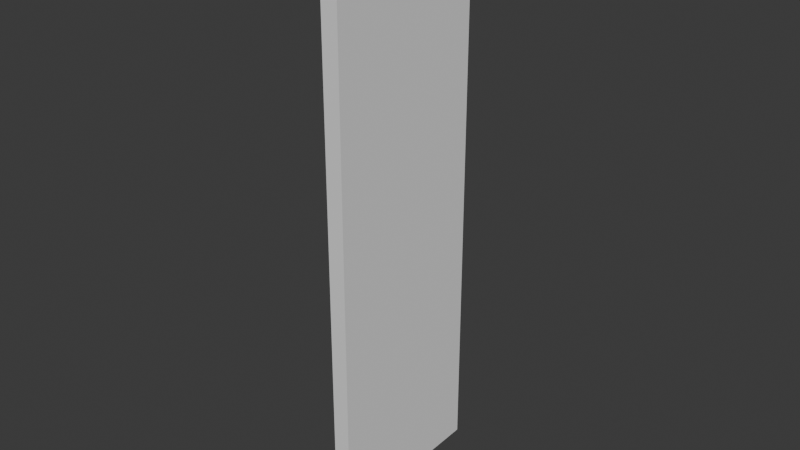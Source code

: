 # Source: UCX_TaskBoardMain_003.blend  (saved by Blender 4.3.32; exported with 4.5.12 LTS)
import bpy
from mathutils import Matrix  # noqa: F401  (used for matrix-valued properties, if any)

bpy.ops.wm.read_factory_settings(use_empty=True)
scene = bpy.context.scene
scene.name = 'Scene'

# ---- collections
col_collection = bpy.data.collections.new('Collection'); scene.collection.children.link(col_collection)

# ---- world
world_world = bpy.data.worlds.new('World'); scene.world = world_world
world_world.use_nodes = True; world_world.node_tree.nodes.clear()
_N = world_world.node_tree.nodes; _L = world_world.node_tree.links
n0 = _N.new('ShaderNodeOutputWorld'); n0.name = 'World Output'; n0.location = (300, 300)
n1 = _N.new('ShaderNodeBackground'); n1.name = 'Background'; n1.location = (10, 300)
n1.inputs[0].default_value = (0.05088, 0.05088, 0.05088, 1.0)
_L.new(n1.outputs[0], n0.inputs[0])
n0.is_active_output = True
world_world.color = (0.05088, 0.05088, 0.05088)
world_world.sun_shadow_jitter_overblur = 0.0

# ---- meshes
me_ucx_taskboardmain_003 = bpy.data.meshes.new('UCX_TaskBoardMain_003')
me_ucx_taskboardmain_003.from_pydata([(0.003815, -0.03677, 0.1214), (0.003817, -0.03678, -0.1213), (0.003838, 0.03678, -0.1192), (0.003837, 0.03679, 0.1192), (-0.003761, -0.03657, -0.1289), (-0.00376, -0.03657, 0.1289), (-0.003738, 0.03699, 0.1268), (-0.00374, 0.03698, -0.1268)], [], [(0, 1, 2), (0, 2, 3), (4, 5, 6), (4, 6, 7), (6, 3, 2), (6, 2, 7), (1, 4, 7), (1, 7, 2), (3, 6, 5), (3, 5, 0), (4, 1, 0), (4, 0, 5)])
me_ucx_taskboardmain_003.update()

# ---- objects
ob_ucx_taskboardmain_003 = bpy.data.objects.new('UCX_TaskBoardMain_003', me_ucx_taskboardmain_003)

# ---- transforms, parenting, visibility, modifiers, constraints
ob_ucx_taskboardmain_003.location = (0.0, 0.0, 0.0)

# ---- collection membership
col_collection.objects.link(ob_ucx_taskboardmain_003)

# ---- scene / render settings (as saved in the file)
scene.frame_start = 1; scene.frame_end = 250; scene.frame_set(1)
scene.render.engine = 'BLENDER_EEVEE_NEXT'
bpy.context.view_layer.update()

# ---- added for rendering (the .blend has no active camera and no usable light): camera, sun
cam_auto = bpy.data.cameras.new('AutoCamera')
cam_auto.lens = 50.0
cam_auto.sensor_width = 36.0
cam_auto.clip_end = 1000.0
ob_auto_camera = bpy.data.objects.new('AutoCamera', cam_auto)
scene.collection.objects.link(ob_auto_camera)
ob_auto_camera.location = (0.248266, -0.297768, 0.198594)
ob_auto_camera.rotation_euler = (1.09748, -7.21219e-08, 0.694738)
scene.camera = ob_auto_camera
light_auto_sun = bpy.data.lights.new('AutoSun', 'SUN')
light_auto_sun.energy = 3.0
light_auto_sun.angle = 0.0523599
ob_auto_sun = bpy.data.objects.new('AutoSun', light_auto_sun)
scene.collection.objects.link(ob_auto_sun)
ob_auto_sun.rotation_euler = (0.872665, 0.174533, 0.523599)
bpy.context.view_layer.update()
